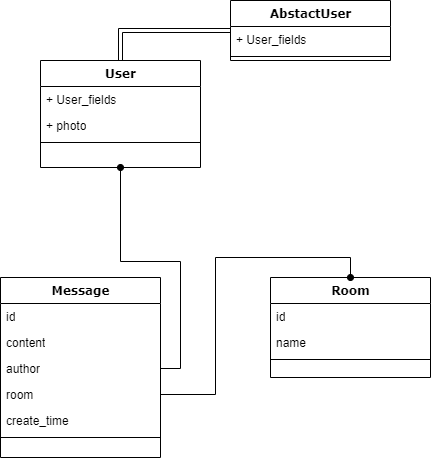

The diagram above was exported from draw.io. Its source (the exported page's mxGraphModel, read from the mxfile embedded in the PNG):
<mxGraphModel dx="1050" dy="545" grid="1" gridSize="10" guides="1" tooltips="1" connect="1" arrows="1" fold="1" page="1" pageScale="1" pageWidth="1100" pageHeight="850" background="none" math="0" shadow="0">
  <root>
    <mxCell id="0" />
    <mxCell id="1" parent="0" />
    <mxCell id="1kbCV5w-nPn9-0a-DbXz-6" style="edgeStyle=orthogonalEdgeStyle;rounded=0;orthogonalLoop=1;jettySize=auto;html=1;entryX=0.5;entryY=0;entryDx=0;entryDy=0;shape=link;" parent="1" source="1kbCV5w-nPn9-0a-DbXz-1" target="78961159f06e98e8-17" edge="1">
      <mxGeometry relative="1" as="geometry" />
    </mxCell>
    <mxCell id="1kbCV5w-nPn9-0a-DbXz-1" value="AbstactUser" style="swimlane;html=1;fontStyle=1;align=center;verticalAlign=top;childLayout=stackLayout;horizontal=1;startSize=26;horizontalStack=0;resizeParent=1;resizeLast=0;collapsible=1;marginBottom=0;swimlaneFillColor=#ffffff;rounded=0;shadow=0;comic=0;labelBackgroundColor=none;strokeWidth=1;fillColor=none;fontFamily=Verdana;fontSize=12" parent="1" vertex="1">
      <mxGeometry x="280" y="23" width="160" height="60" as="geometry" />
    </mxCell>
    <mxCell id="1kbCV5w-nPn9-0a-DbXz-2" value="+ User_fields" style="text;html=1;strokeColor=none;fillColor=none;align=left;verticalAlign=top;spacingLeft=4;spacingRight=4;whiteSpace=wrap;overflow=hidden;rotatable=0;points=[[0,0.5],[1,0.5]];portConstraint=eastwest;" parent="1kbCV5w-nPn9-0a-DbXz-1" vertex="1">
      <mxGeometry y="26" width="160" height="26" as="geometry" />
    </mxCell>
    <mxCell id="1kbCV5w-nPn9-0a-DbXz-4" value="" style="line;html=1;strokeWidth=1;fillColor=none;align=left;verticalAlign=middle;spacingTop=-1;spacingLeft=3;spacingRight=3;rotatable=0;labelPosition=right;points=[];portConstraint=eastwest;" parent="1kbCV5w-nPn9-0a-DbXz-1" vertex="1">
      <mxGeometry y="52" width="160" height="8" as="geometry" />
    </mxCell>
    <mxCell id="78961159f06e98e8-17" value="User" style="swimlane;html=1;fontStyle=1;align=center;verticalAlign=top;childLayout=stackLayout;horizontal=1;startSize=26;horizontalStack=0;resizeParent=1;resizeLast=0;collapsible=1;marginBottom=0;swimlaneFillColor=#ffffff;rounded=0;shadow=0;comic=0;labelBackgroundColor=none;strokeWidth=1;fillColor=none;fontFamily=Verdana;fontSize=12" parent="1" vertex="1">
      <mxGeometry x="90" y="83" width="160" height="107" as="geometry" />
    </mxCell>
    <mxCell id="78961159f06e98e8-21" value="+ User_fields" style="text;html=1;strokeColor=none;fillColor=none;align=left;verticalAlign=top;spacingLeft=4;spacingRight=4;whiteSpace=wrap;overflow=hidden;rotatable=0;points=[[0,0.5],[1,0.5]];portConstraint=eastwest;" parent="78961159f06e98e8-17" vertex="1">
      <mxGeometry y="26" width="160" height="26" as="geometry" />
    </mxCell>
    <mxCell id="78961159f06e98e8-23" value="+ photo" style="text;html=1;strokeColor=none;fillColor=none;align=left;verticalAlign=top;spacingLeft=4;spacingRight=4;whiteSpace=wrap;overflow=hidden;rotatable=0;points=[[0,0.5],[1,0.5]];portConstraint=eastwest;" parent="78961159f06e98e8-17" vertex="1">
      <mxGeometry y="52" width="160" height="26" as="geometry" />
    </mxCell>
    <mxCell id="78961159f06e98e8-19" value="" style="line;html=1;strokeWidth=1;fillColor=none;align=left;verticalAlign=middle;spacingTop=-1;spacingLeft=3;spacingRight=3;rotatable=0;labelPosition=right;points=[];portConstraint=eastwest;" parent="78961159f06e98e8-17" vertex="1">
      <mxGeometry y="78" width="160" height="8" as="geometry" />
    </mxCell>
    <mxCell id="1kbCV5w-nPn9-0a-DbXz-7" value="Room" style="swimlane;html=1;fontStyle=1;align=center;verticalAlign=top;childLayout=stackLayout;horizontal=1;startSize=26;horizontalStack=0;resizeParent=1;resizeLast=0;collapsible=1;marginBottom=0;swimlaneFillColor=#ffffff;rounded=0;shadow=0;comic=0;labelBackgroundColor=none;strokeWidth=1;fillColor=none;fontFamily=Verdana;fontSize=12" parent="1" vertex="1">
      <mxGeometry x="320" y="300" width="160" height="100" as="geometry" />
    </mxCell>
    <mxCell id="1kbCV5w-nPn9-0a-DbXz-8" value="id&lt;br&gt;" style="text;html=1;strokeColor=none;fillColor=none;align=left;verticalAlign=top;spacingLeft=4;spacingRight=4;whiteSpace=wrap;overflow=hidden;rotatable=0;points=[[0,0.5],[1,0.5]];portConstraint=eastwest;" parent="1kbCV5w-nPn9-0a-DbXz-7" vertex="1">
      <mxGeometry y="26" width="160" height="26" as="geometry" />
    </mxCell>
    <mxCell id="1kbCV5w-nPn9-0a-DbXz-9" value="name&lt;br&gt;" style="text;html=1;strokeColor=none;fillColor=none;align=left;verticalAlign=top;spacingLeft=4;spacingRight=4;whiteSpace=wrap;overflow=hidden;rotatable=0;points=[[0,0.5],[1,0.5]];portConstraint=eastwest;" parent="1kbCV5w-nPn9-0a-DbXz-7" vertex="1">
      <mxGeometry y="52" width="160" height="26" as="geometry" />
    </mxCell>
    <mxCell id="1kbCV5w-nPn9-0a-DbXz-14" value="" style="line;html=1;strokeWidth=1;fillColor=none;align=left;verticalAlign=middle;spacingTop=-1;spacingLeft=3;spacingRight=3;rotatable=0;labelPosition=right;points=[];portConstraint=eastwest;" parent="1kbCV5w-nPn9-0a-DbXz-7" vertex="1">
      <mxGeometry y="78" width="160" height="8" as="geometry" />
    </mxCell>
    <mxCell id="1kbCV5w-nPn9-0a-DbXz-21" value="Message" style="swimlane;html=1;fontStyle=1;align=center;verticalAlign=top;childLayout=stackLayout;horizontal=1;startSize=26;horizontalStack=0;resizeParent=1;resizeLast=0;collapsible=1;marginBottom=0;swimlaneFillColor=#ffffff;rounded=0;shadow=0;comic=0;labelBackgroundColor=none;strokeWidth=1;fillColor=none;fontFamily=Verdana;fontSize=12" parent="1" vertex="1">
      <mxGeometry x="50" y="300" width="160" height="180" as="geometry" />
    </mxCell>
    <mxCell id="1kbCV5w-nPn9-0a-DbXz-22" value="id&lt;br&gt;" style="text;html=1;strokeColor=none;fillColor=none;align=left;verticalAlign=top;spacingLeft=4;spacingRight=4;whiteSpace=wrap;overflow=hidden;rotatable=0;points=[[0,0.5],[1,0.5]];portConstraint=eastwest;" parent="1kbCV5w-nPn9-0a-DbXz-21" vertex="1">
      <mxGeometry y="26" width="160" height="26" as="geometry" />
    </mxCell>
    <mxCell id="1kbCV5w-nPn9-0a-DbXz-23" value="content" style="text;html=1;strokeColor=none;fillColor=none;align=left;verticalAlign=top;spacingLeft=4;spacingRight=4;whiteSpace=wrap;overflow=hidden;rotatable=0;points=[[0,0.5],[1,0.5]];portConstraint=eastwest;" parent="1kbCV5w-nPn9-0a-DbXz-21" vertex="1">
      <mxGeometry y="52" width="160" height="26" as="geometry" />
    </mxCell>
    <mxCell id="1kbCV5w-nPn9-0a-DbXz-24" value="author" style="text;html=1;strokeColor=none;fillColor=none;align=left;verticalAlign=top;spacingLeft=4;spacingRight=4;whiteSpace=wrap;overflow=hidden;rotatable=0;points=[[0,0.5],[1,0.5]];portConstraint=eastwest;" parent="1kbCV5w-nPn9-0a-DbXz-21" vertex="1">
      <mxGeometry y="78" width="160" height="26" as="geometry" />
    </mxCell>
    <mxCell id="1kbCV5w-nPn9-0a-DbXz-25" value="room&lt;br&gt;" style="text;html=1;strokeColor=none;fillColor=none;align=left;verticalAlign=top;spacingLeft=4;spacingRight=4;whiteSpace=wrap;overflow=hidden;rotatable=0;points=[[0,0.5],[1,0.5]];portConstraint=eastwest;" parent="1kbCV5w-nPn9-0a-DbXz-21" vertex="1">
      <mxGeometry y="104" width="160" height="26" as="geometry" />
    </mxCell>
    <mxCell id="1kbCV5w-nPn9-0a-DbXz-26" value="create_time" style="text;html=1;strokeColor=none;fillColor=none;align=left;verticalAlign=top;spacingLeft=4;spacingRight=4;whiteSpace=wrap;overflow=hidden;rotatable=0;points=[[0,0.5],[1,0.5]];portConstraint=eastwest;" parent="1kbCV5w-nPn9-0a-DbXz-21" vertex="1">
      <mxGeometry y="130" width="160" height="26" as="geometry" />
    </mxCell>
    <mxCell id="1kbCV5w-nPn9-0a-DbXz-29" value="" style="line;html=1;strokeWidth=1;fillColor=none;align=left;verticalAlign=middle;spacingTop=-1;spacingLeft=3;spacingRight=3;rotatable=0;labelPosition=right;points=[];portConstraint=eastwest;" parent="1kbCV5w-nPn9-0a-DbXz-21" vertex="1">
      <mxGeometry y="156" width="160" height="8" as="geometry" />
    </mxCell>
    <mxCell id="1kbCV5w-nPn9-0a-DbXz-33" style="edgeStyle=orthogonalEdgeStyle;rounded=0;orthogonalLoop=1;jettySize=auto;html=1;entryX=0.5;entryY=0;entryDx=0;entryDy=0;endArrow=oval;endFill=1;" parent="1" source="1kbCV5w-nPn9-0a-DbXz-25" target="1kbCV5w-nPn9-0a-DbXz-7" edge="1">
      <mxGeometry relative="1" as="geometry" />
    </mxCell>
    <mxCell id="1kbCV5w-nPn9-0a-DbXz-34" style="edgeStyle=orthogonalEdgeStyle;rounded=0;orthogonalLoop=1;jettySize=auto;html=1;exitX=1;exitY=0.5;exitDx=0;exitDy=0;entryX=0.5;entryY=1;entryDx=0;entryDy=0;endArrow=oval;endFill=1;" parent="1" source="1kbCV5w-nPn9-0a-DbXz-24" target="78961159f06e98e8-17" edge="1">
      <mxGeometry relative="1" as="geometry" />
    </mxCell>
  </root>
</mxGraphModel>